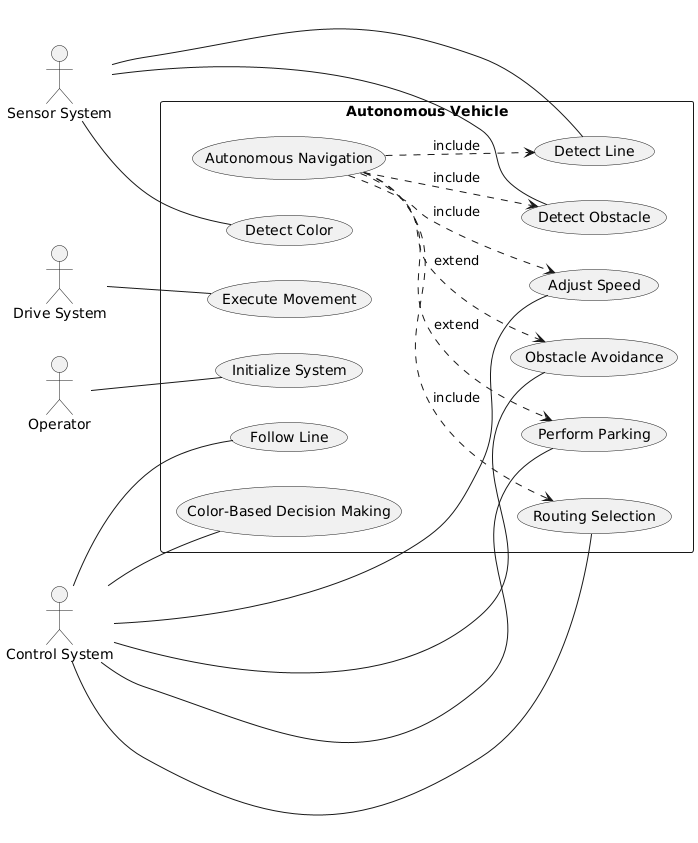

The diagram above was rendered by PlantUML. Its source (embedded in the PNG):
@startuml
left to right direction
skinparam packageStyle rectangle

actor Operator
actor "Sensor System" as SensorSystem
actor "Control System" as ControlSystem
actor "Drive System" as DriveSystem

rectangle "Autonomous Vehicle" {
  Operator -- (Initialize System)
  SensorSystem -- (Detect Line)
  SensorSystem -- (Detect Obstacle)
  SensorSystem -- (Detect Color)

  ControlSystem -- (Adjust Speed)
  ControlSystem -- (Obstacle Avoidance)
  ControlSystem -- (Follow Line)
  ControlSystem -- (Color-Based Decision Making)
  ControlSystem -- (Perform Parking)
  ControlSystem -- (Routing Selection)

  DriveSystem -- (Execute Movement)

  (Autonomous Navigation) ..> (Detect Line) : «include»
  (Autonomous Navigation) ..> (Detect Obstacle) : «include»
  (Autonomous Navigation) ..> (Adjust Speed) : «include»
  (Autonomous Navigation) ..> (Obstacle Avoidance) : «extend»
  (Autonomous Navigation) ..> (Perform Parking) : «extend»
  (Autonomous Navigation) ..> (Routing Selection) : «include»
}
@enduml